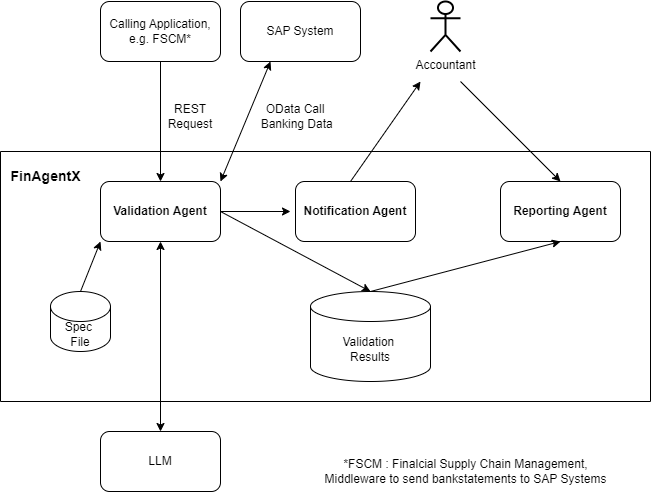

The diagram above was exported from draw.io. Its source (the exported page's mxGraphModel, read from the mxfile embedded in the PNG):
<mxGraphModel dx="1050" dy="717" grid="1" gridSize="10" guides="1" tooltips="1" connect="1" arrows="1" fold="1" page="1" pageScale="1" pageWidth="850" pageHeight="1100" math="0" shadow="0">
  <root>
    <mxCell id="0" />
    <mxCell id="1" parent="0" />
    <mxCell id="m-M3N4Rq0jWYSTCjSG6P-1" value="Calling Application, e.g. FSCM*" style="rounded=1;whiteSpace=wrap;html=1;" parent="1" vertex="1">
      <mxGeometry x="110" y="70" width="120" height="60" as="geometry" />
    </mxCell>
    <mxCell id="m-M3N4Rq0jWYSTCjSG6P-2" value="&lt;b&gt;Validation Agent&lt;/b&gt;" style="rounded=1;whiteSpace=wrap;html=1;" parent="1" vertex="1">
      <mxGeometry x="110" y="250" width="120" height="60" as="geometry" />
    </mxCell>
    <mxCell id="m-M3N4Rq0jWYSTCjSG6P-3" value="" style="endArrow=classic;html=1;rounded=0;entryX=0.5;entryY=0;entryDx=0;entryDy=0;" parent="1" target="m-M3N4Rq0jWYSTCjSG6P-2" edge="1">
      <mxGeometry width="50" height="50" relative="1" as="geometry">
        <mxPoint x="170" y="130" as="sourcePoint" />
        <mxPoint x="220" y="80" as="targetPoint" />
      </mxGeometry>
    </mxCell>
    <mxCell id="m-M3N4Rq0jWYSTCjSG6P-4" value="REST Request" style="text;html=1;align=center;verticalAlign=middle;whiteSpace=wrap;rounded=0;" parent="1" vertex="1">
      <mxGeometry x="170" y="170" width="60" height="30" as="geometry" />
    </mxCell>
    <mxCell id="m-M3N4Rq0jWYSTCjSG6P-5" value="SAP System" style="rounded=1;whiteSpace=wrap;html=1;" parent="1" vertex="1">
      <mxGeometry x="250" y="70" width="120" height="60" as="geometry" />
    </mxCell>
    <mxCell id="m-M3N4Rq0jWYSTCjSG6P-6" value="" style="endArrow=classic;startArrow=classic;html=1;rounded=0;entryX=0.25;entryY=1;entryDx=0;entryDy=0;" parent="1" target="m-M3N4Rq0jWYSTCjSG6P-5" edge="1">
      <mxGeometry width="50" height="50" relative="1" as="geometry">
        <mxPoint x="230" y="250" as="sourcePoint" />
        <mxPoint x="280" y="200" as="targetPoint" />
      </mxGeometry>
    </mxCell>
    <mxCell id="m-M3N4Rq0jWYSTCjSG6P-7" value="OData Call&lt;div&gt;&amp;nbsp;Banking Data&lt;/div&gt;" style="text;html=1;align=center;verticalAlign=middle;whiteSpace=wrap;rounded=0;" parent="1" vertex="1">
      <mxGeometry x="240" y="170" width="130" height="30" as="geometry" />
    </mxCell>
    <mxCell id="m-M3N4Rq0jWYSTCjSG6P-11" value="LLM" style="rounded=1;whiteSpace=wrap;html=1;" parent="1" vertex="1">
      <mxGeometry x="110" y="500" width="120" height="60" as="geometry" />
    </mxCell>
    <mxCell id="m-M3N4Rq0jWYSTCjSG6P-14" value="" style="endArrow=classic;startArrow=classic;html=1;rounded=0;entryX=0.5;entryY=1;entryDx=0;entryDy=0;exitX=0.5;exitY=0;exitDx=0;exitDy=0;" parent="1" target="m-M3N4Rq0jWYSTCjSG6P-2" edge="1" source="m-M3N4Rq0jWYSTCjSG6P-11">
      <mxGeometry width="50" height="50" relative="1" as="geometry">
        <mxPoint x="170" y="360" as="sourcePoint" />
        <mxPoint x="220" y="310" as="targetPoint" />
      </mxGeometry>
    </mxCell>
    <mxCell id="m-M3N4Rq0jWYSTCjSG6P-15" value="" style="endArrow=classic;html=1;rounded=0;exitX=0.5;exitY=0;exitDx=0;exitDy=0;exitPerimeter=0;" parent="1" edge="1" source="m-M3N4Rq0jWYSTCjSG6P-12">
      <mxGeometry width="50" height="50" relative="1" as="geometry">
        <mxPoint x="60" y="360" as="sourcePoint" />
        <mxPoint x="110" y="310" as="targetPoint" />
      </mxGeometry>
    </mxCell>
    <mxCell id="m-M3N4Rq0jWYSTCjSG6P-18" value="" style="endArrow=classic;html=1;rounded=0;exitX=1;exitY=0.5;exitDx=0;exitDy=0;entryX=0.5;entryY=0;entryDx=0;entryDy=0;entryPerimeter=0;" parent="1" source="m-M3N4Rq0jWYSTCjSG6P-2" target="m-M3N4Rq0jWYSTCjSG6P-16" edge="1">
      <mxGeometry width="50" height="50" relative="1" as="geometry">
        <mxPoint x="450" y="400" as="sourcePoint" />
        <mxPoint x="500" y="350" as="targetPoint" />
      </mxGeometry>
    </mxCell>
    <mxCell id="m-M3N4Rq0jWYSTCjSG6P-19" value="&lt;b&gt;Reporting Agent&lt;/b&gt;" style="rounded=1;whiteSpace=wrap;html=1;" parent="1" vertex="1">
      <mxGeometry x="510" y="250" width="120" height="60" as="geometry" />
    </mxCell>
    <mxCell id="m-M3N4Rq0jWYSTCjSG6P-20" value="" style="endArrow=classic;html=1;rounded=0;entryX=0.5;entryY=1;entryDx=0;entryDy=0;exitX=0.5;exitY=0;exitDx=0;exitDy=0;exitPerimeter=0;" parent="1" source="m-M3N4Rq0jWYSTCjSG6P-16" target="m-M3N4Rq0jWYSTCjSG6P-19" edge="1">
      <mxGeometry width="50" height="50" relative="1" as="geometry">
        <mxPoint x="300" y="450" as="sourcePoint" />
        <mxPoint x="350" y="400" as="targetPoint" />
      </mxGeometry>
    </mxCell>
    <mxCell id="m-M3N4Rq0jWYSTCjSG6P-22" value="Accountant" style="shape=umlActor;verticalLabelPosition=bottom;verticalAlign=top;html=1;outlineConnect=0;strokeWidth=2;" parent="1" vertex="1">
      <mxGeometry x="440" y="70" width="30" height="50" as="geometry" />
    </mxCell>
    <mxCell id="m-M3N4Rq0jWYSTCjSG6P-23" value="" style="endArrow=classic;html=1;rounded=0;entryX=0.5;entryY=0;entryDx=0;entryDy=0;" parent="1" target="m-M3N4Rq0jWYSTCjSG6P-19" edge="1">
      <mxGeometry width="50" height="50" relative="1" as="geometry">
        <mxPoint x="470" y="150" as="sourcePoint" />
        <mxPoint x="500" y="100" as="targetPoint" />
      </mxGeometry>
    </mxCell>
    <mxCell id="m-M3N4Rq0jWYSTCjSG6P-24" value="&lt;b&gt;Notification Agent&lt;/b&gt;" style="rounded=1;whiteSpace=wrap;html=1;" parent="1" vertex="1">
      <mxGeometry x="305" y="250" width="120" height="60" as="geometry" />
    </mxCell>
    <mxCell id="m-M3N4Rq0jWYSTCjSG6P-25" value="" style="endArrow=classic;html=1;rounded=0;" parent="1" edge="1">
      <mxGeometry width="50" height="50" relative="1" as="geometry">
        <mxPoint x="360" y="250" as="sourcePoint" />
        <mxPoint x="430" y="150" as="targetPoint" />
      </mxGeometry>
    </mxCell>
    <mxCell id="m-M3N4Rq0jWYSTCjSG6P-26" value="" style="endArrow=classic;html=1;rounded=0;" parent="1" edge="1">
      <mxGeometry width="50" height="50" relative="1" as="geometry">
        <mxPoint x="230" y="280" as="sourcePoint" />
        <mxPoint x="300" y="280" as="targetPoint" />
      </mxGeometry>
    </mxCell>
    <mxCell id="m-M3N4Rq0jWYSTCjSG6P-28" value="" style="swimlane;startSize=0;" parent="1" vertex="1">
      <mxGeometry x="10" y="220" width="650" height="250" as="geometry">
        <mxRectangle x="10" y="220" width="50" height="40" as="alternateBounds" />
      </mxGeometry>
    </mxCell>
    <mxCell id="m-M3N4Rq0jWYSTCjSG6P-31" value="&lt;font style=&quot;font-size: 14px;&quot;&gt;&lt;b&gt;FinAgentX&lt;/b&gt;&lt;/font&gt;" style="text;html=1;align=center;verticalAlign=middle;resizable=0;points=[];autosize=1;strokeColor=none;fillColor=none;" parent="m-M3N4Rq0jWYSTCjSG6P-28" vertex="1">
      <mxGeometry y="10" width="90" height="30" as="geometry" />
    </mxCell>
    <mxCell id="m-M3N4Rq0jWYSTCjSG6P-12" value="Spec&amp;nbsp;&lt;div&gt;File&lt;/div&gt;" style="shape=cylinder3;whiteSpace=wrap;html=1;boundedLbl=1;backgroundOutline=1;size=15;" parent="m-M3N4Rq0jWYSTCjSG6P-28" vertex="1">
      <mxGeometry x="50" y="140" width="60" height="60" as="geometry" />
    </mxCell>
    <mxCell id="m-M3N4Rq0jWYSTCjSG6P-16" value="Validation&amp;nbsp;&lt;div&gt;Results&lt;/div&gt;" style="shape=cylinder3;whiteSpace=wrap;html=1;boundedLbl=1;backgroundOutline=1;size=15;" parent="1" vertex="1">
      <mxGeometry x="320" y="360" width="120" height="90" as="geometry" />
    </mxCell>
    <mxCell id="3GjBQ9m76ZsoQHCcCGa8-2" value="*FSCM : Finalcial Supply Chain Management,&lt;div&gt;Middleware to send bankstatements to SAP Systems&lt;/div&gt;" style="text;html=1;align=center;verticalAlign=middle;resizable=0;points=[];autosize=1;strokeColor=none;fillColor=none;" vertex="1" parent="1">
      <mxGeometry x="320" y="520" width="310" height="40" as="geometry" />
    </mxCell>
  </root>
</mxGraphModel>